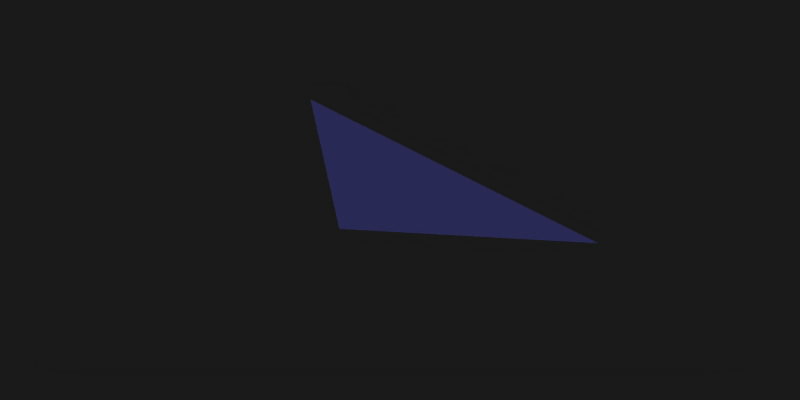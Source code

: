 # Source: exit_markers.blend  (saved by Blender 2.60.0; exported with 4.5.12 LTS)
import bpy
from mathutils import Matrix  # noqa: F401  (used for matrix-valued properties, if any)

bpy.ops.wm.read_factory_settings(use_empty=True)
scene = bpy.context.scene
scene.name = 'Scene'

# ---- collections
col_collection_1 = bpy.data.collections.new('Collection 1'); scene.collection.children.link(col_collection_1)

# ---- materials (node trees are filled in below, after node groups)
mat_blueindicator = bpy.data.materials.new('BlueIndicator')
mat_blueindicator.alpha_threshold = 0.0
mat_blueindicator.diffuse_color = (0.5, 0.5, 1.0, 1.0)
mat_blueindicator.roughness = 0.5
mat_blueindicator.line_color = (0.0, 0.0, 0.0, 0.5)
mat_grass = bpy.data.materials.new('Grass')
mat_grass.alpha_threshold = 0.0
mat_grass.preview_render_type = 'FLAT'
mat_grass.diffuse_color = (1.0, 1.0, 1.0, 1.0)
mat_grass.roughness = 0.5
mat_grass.specular_intensity = 0.0
mat_grass.line_color = (0.0, 0.0, 0.0, 1.0)

# ---- material node trees

# ---- world
world_world = bpy.data.worlds.new('World'); scene.world = world_world
world_world.color = (0.1, 0.1, 0.1)
world_world.use_sun_shadow = False
world_world.sun_shadow_jitter_overblur = 0.0
world_world.cycles.sampling_method = 'MANUAL'
world_world.cycles.sample_map_resolution = 256

# ---- cameras
cam_camera_001 = bpy.data.cameras.new('Camera.001')
cam_camera_001.type = 'ORTHO'
cam_camera_001.passepartout_alpha = 0.2
cam_camera_001.clip_end = 100.0
cam_camera_001.lens = 35.0
cam_camera_001.ortho_scale = 2.08
cam_camera_001.show_passepartout = False
cam_camera_001.show_safe_areas = True
cam_camera_001.dof.focus_distance = 0.0
cam_camera_001.dof.aperture_fstop = 128.0

# ---- lights
light_lamp = bpy.data.lights.new('Lamp', 'SUN')
light_lamp.color = (0.8394, 0.8405, 0.8737)
light_lamp.transmission_factor = 0.0
light_lamp.angle = 2.498
light_lamp.energy = 1.0
light_lamp.shadow_buffer_clip_start = 0.5
light_lamp.shadow_soft_size = 3.0
light_lamp.shadow_cascade_max_distance = 1000.0
light_lamp.cycles.use_multiple_importance_sampling = False
light_lamp_002 = bpy.data.lights.new('Lamp.002', 'SUN')
light_lamp_002.color = (0.2944, 0.07568, 0.6762)
light_lamp_002.transmission_factor = 0.0
light_lamp_002.use_shadow = False
light_lamp_002.angle = 1.571
light_lamp_002.energy = 0.15
light_lamp_002.shadow_buffer_clip_start = 0.5
light_lamp_002.shadow_soft_size = 1.0
light_lamp_002.shadow_cascade_max_distance = 1000.0
light_lamp_002.cycles.use_multiple_importance_sampling = False

# ---- meshes
me_plane_002 = bpy.data.meshes.new('Plane.002')
me_plane_002.from_pydata([(0.2668, 0.7056, 0.0), (0.2668, -0.7056, 0.0), (-0.2978, 2.384e-07, 0.0)], [], [(0, 2, 1)])
me_plane_002.materials.append(mat_blueindicator)
me_plane_002.use_remesh_preserve_volume = False
me_plane_002.use_remesh_preserve_attributes = False
me_plane_002.use_mirror_vertex_groups = False
me_plane_002.update()
me_plane = bpy.data.meshes.new('Plane')
me_plane.from_pydata([], [], [])
me_plane.use_remesh_preserve_volume = False
me_plane.use_remesh_preserve_attributes = False
me_plane.use_mirror_vertex_groups = False
me_plane.update()
me_plane_021 = bpy.data.meshes.new('Plane.021')
me_plane_021.from_pydata([], [], [])
me_plane_021.materials.append(mat_grass)
me_plane_021.use_remesh_preserve_volume = False
me_plane_021.use_remesh_preserve_attributes = False
me_plane_021.use_mirror_vertex_groups = False
me_plane_021.update()

# ---- objects
ob_plane_003 = bpy.data.objects.new('Plane.003', me_plane_002)
ob_plane = bpy.data.objects.new('Plane', me_plane)
ob_plane_001 = bpy.data.objects.new('Plane.001', me_plane_021)
ob_camera = bpy.data.objects.new('Camera', cam_camera_001)
ob_lamp = bpy.data.objects.new('Lamp', light_lamp)
ob_lamp_001 = bpy.data.objects.new('Lamp.001', light_lamp_002)

# ---- transforms, parenting, visibility, modifiers, constraints
ob_plane_003.location = (-2.98e-08, 0.0, 0.0)
ob_plane_003.rotation_euler = (0.0, 0.0, -4.712)
ob_plane_003.scale = (0.7501, 0.7501, 0.7501)
ob_plane_003.lineart.crease_threshold = 0.0
ob_plane.location = (0.0, 0.0, 0.0)
ob_plane.scale = (1.5, 1.5, 1.5)
ob_plane.lock_rotations_4d = False
ob_plane.empty_display_type = 'ARROWS'
ob_plane.lineart.crease_threshold = 0.0
ob_plane_001.location = (0.0, 0.0, 0.0)
ob_plane_001.lock_rotations_4d = False
ob_plane_001.empty_display_type = 'ARROWS'
ob_plane_001.lineart.crease_threshold = 0.0
ob_camera.location = (5.0, -5.0, 4.08)
ob_camera.rotation_euler = (1.047, 0.0, 0.7854)
ob_camera.lock_rotations_4d = False
ob_camera.empty_display_type = 'ARROWS'
ob_camera.lineart.crease_threshold = 0.0
ob_lamp.location = (2.5, -5.0, 7.5)
ob_lamp.rotation_euler = (0.4847, 0.4381, -0.2138)
ob_lamp.lock_rotations_4d = False
ob_lamp.empty_display_type = 'ARROWS'
ob_lamp.lineart.crease_threshold = 0.0
ob_lamp_001.location = (4.742, 1.021, 7.5)
ob_lamp_001.rotation_euler = (1.602, 0.2861, 1.919)
ob_lamp_001.lock_rotations_4d = False
ob_lamp_001.empty_display_type = 'ARROWS'
ob_lamp_001.lineart.crease_threshold = 0.0

# ---- collection membership
col_collection_1.objects.link(ob_plane_003)
col_collection_1.objects.link(ob_plane)
col_collection_1.objects.link(ob_plane_001)
col_collection_1.objects.link(ob_camera)
col_collection_1.objects.link(ob_lamp)
col_collection_1.objects.link(ob_lamp_001)

# ---- scene / render settings (as saved in the file)
scene.camera = ob_camera
scene.frame_start = 1; scene.frame_end = 16; scene.frame_set(1)
scene.render.engine = 'BLENDER_EEVEE_NEXT'
scene.render.image_settings.compression = 90
scene.render.resolution_x = 256
scene.render.resolution_y = 128
scene.render.resolution_percentage = 25
scene.render.pixel_aspect_x = 100.0
scene.render.pixel_aspect_y = 100.0
scene.render.fps = 25
scene.render.dither_intensity = 0.0
scene.render.use_compositing = False
scene.render.use_sequencer = False
scene.render.bake_margin = 2
scene.render.bake_bias = 0.0
scene.render.use_stamp_time = False
scene.render.use_stamp_date = False
scene.render.use_stamp_frame = False
scene.render.use_stamp_camera = False
scene.render.use_stamp_scene = False
scene.render.use_stamp_filename = False
scene.render.use_stamp_render_time = False
scene.render.stamp_font_size = 0
scene.cycles.use_denoising = False
scene.cycles.samples = 10
scene.cycles.sampling_pattern = 'TABULATED_SOBOL'
scene.cycles.light_sampling_threshold = 0.0
scene.cycles.use_adaptive_sampling = False
scene.cycles.use_light_tree = False
scene.cycles.blur_glossy = 0.0
scene.cycles.volume_bounces = 1
scene.cycles.pixel_filter_type = 'GAUSSIAN'
scene.cycles.sample_clamp_indirect = 0.0
scene.view_settings.view_transform = 'Raw'
bpy.context.view_layer.update()
